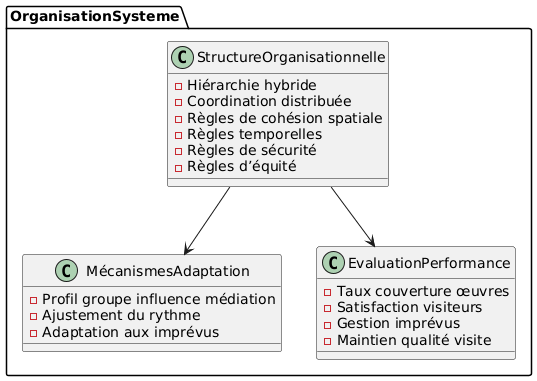

The diagram above was rendered by PlantUML. Its source (embedded in the PNG):
@startuml
package OrganisationSysteme {
  class StructureOrganisationnelle {
    - Hiérarchie hybride
    - Coordination distribuée
    - Règles de cohésion spatiale
    - Règles temporelles
    - Règles de sécurité
    - Règles d’équité
  }

  class MécanismesAdaptation {
    - Profil groupe influence médiation
    - Ajustement du rythme
    - Adaptation aux imprévus
  }

  class EvaluationPerformance {
    - Taux couverture œuvres
    - Satisfaction visiteurs
    - Gestion imprévus
    - Maintien qualité visite
  }
  
  StructureOrganisationnelle --> MécanismesAdaptation
  StructureOrganisationnelle --> EvaluationPerformance
}
@enduml